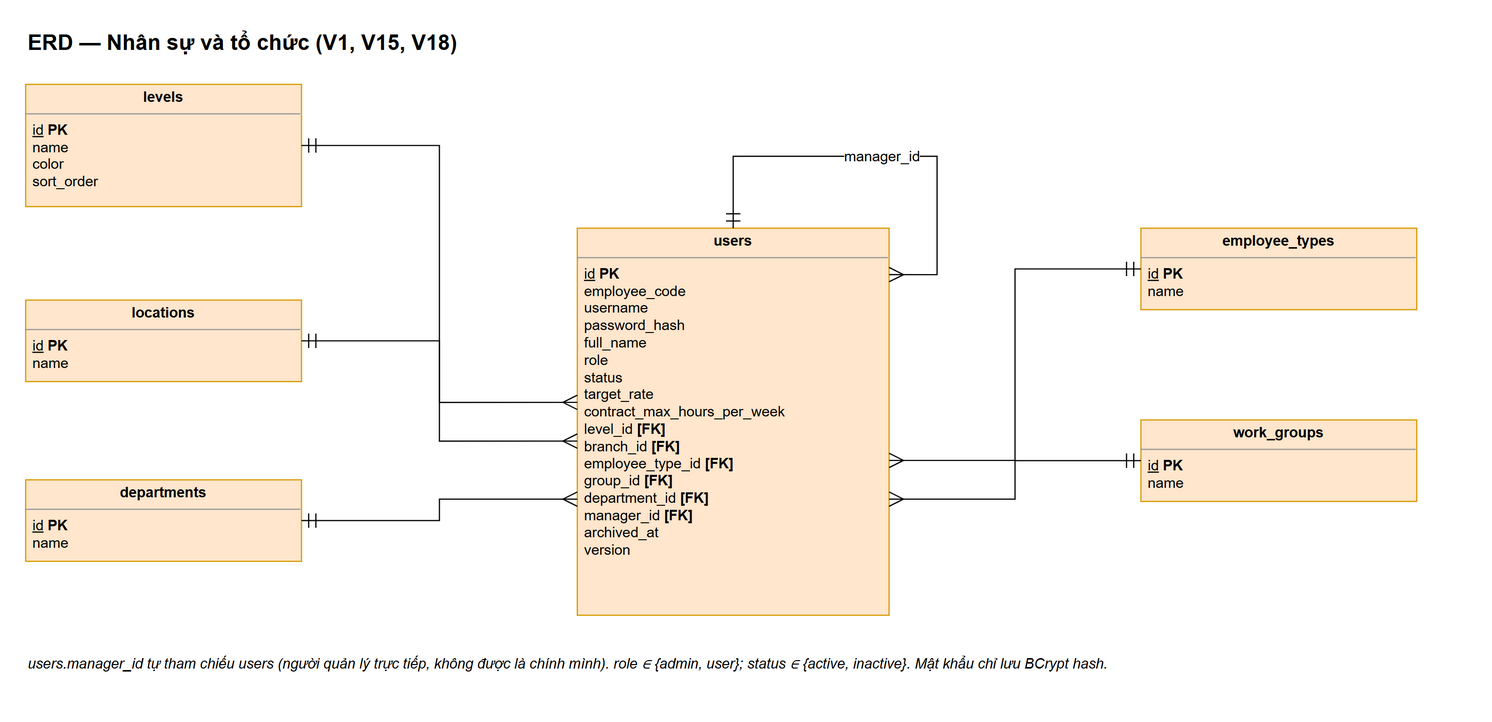

The diagram above was exported from draw.io. Its source (the exported page's mxGraphModel, read from the mxfile embedded in the PNG):
<mxGraphModel grid="0" page="0" math="0" shadow="0">
  <root>
    <mxCell id="0" />
    <mxCell id="1" parent="0" />
    <mxCell id="v1" value="ERD — Nhân sự và tổ chức (V1, V15, V18)" style="text;html=1;fontSize=18;fontStyle=1;align=left;verticalAlign=middle;" vertex="1" parent="1">
      <mxGeometry x="0" y="-50" width="1200" height="30" as="geometry" />
    </mxCell>
    <mxCell id="k2" value="&lt;p style=&quot;margin:0;margin-top:4px;text-align:center;&quot;&gt;&lt;b&gt;users&lt;/b&gt;&lt;/p&gt;&lt;hr size=&quot;1&quot;/&gt;&lt;p style=&quot;margin:0 6px;&quot;&gt;&lt;u&gt;id&lt;/u&gt; &lt;b&gt;PK&lt;/b&gt;&lt;br/&gt;employee_code&lt;br/&gt;username&lt;br/&gt;password_hash&lt;br/&gt;full_name&lt;br/&gt;role&lt;br/&gt;status&lt;br/&gt;target_rate&lt;br/&gt;contract_max_hours_per_week&lt;br/&gt;level_id &lt;b&gt;[FK]&lt;/b&gt;&lt;br/&gt;branch_id &lt;b&gt;[FK]&lt;/b&gt;&lt;br/&gt;employee_type_id &lt;b&gt;[FK]&lt;/b&gt;&lt;br/&gt;group_id &lt;b&gt;[FK]&lt;/b&gt;&lt;br/&gt;department_id &lt;b&gt;[FK]&lt;/b&gt;&lt;br/&gt;manager_id &lt;b&gt;[FK]&lt;/b&gt;&lt;br/&gt;archived_at&lt;br/&gt;version&lt;/p&gt;" style="verticalAlign=top;align=left;overflow=fill;fontSize=12;html=1;whiteSpace=wrap;fillColor=#ffe6cc;strokeColor=#d79b00;" vertex="1" parent="1">
      <mxGeometry x="460" y="120" width="260" height="323" as="geometry" />
    </mxCell>
    <mxCell id="k3" value="&lt;p style=&quot;margin:0;margin-top:4px;text-align:center;&quot;&gt;&lt;b&gt;levels&lt;/b&gt;&lt;/p&gt;&lt;hr size=&quot;1&quot;/&gt;&lt;p style=&quot;margin:0 6px;&quot;&gt;&lt;u&gt;id&lt;/u&gt; &lt;b&gt;PK&lt;/b&gt;&lt;br/&gt;name&lt;br/&gt;color&lt;br/&gt;sort_order&lt;/p&gt;" style="verticalAlign=top;align=left;overflow=fill;fontSize=12;html=1;whiteSpace=wrap;fillColor=#ffe6cc;strokeColor=#d79b00;" vertex="1" parent="1">
      <mxGeometry x="0" y="0" width="230" height="102" as="geometry" />
    </mxCell>
    <mxCell id="k4" value="&lt;p style=&quot;margin:0;margin-top:4px;text-align:center;&quot;&gt;&lt;b&gt;locations&lt;/b&gt;&lt;/p&gt;&lt;hr size=&quot;1&quot;/&gt;&lt;p style=&quot;margin:0 6px;&quot;&gt;&lt;u&gt;id&lt;/u&gt; &lt;b&gt;PK&lt;/b&gt;&lt;br/&gt;name&lt;/p&gt;" style="verticalAlign=top;align=left;overflow=fill;fontSize=12;html=1;whiteSpace=wrap;fillColor=#ffe6cc;strokeColor=#d79b00;" vertex="1" parent="1">
      <mxGeometry x="0" y="180" width="230" height="68" as="geometry" />
    </mxCell>
    <mxCell id="k5" value="&lt;p style=&quot;margin:0;margin-top:4px;text-align:center;&quot;&gt;&lt;b&gt;departments&lt;/b&gt;&lt;/p&gt;&lt;hr size=&quot;1&quot;/&gt;&lt;p style=&quot;margin:0 6px;&quot;&gt;&lt;u&gt;id&lt;/u&gt; &lt;b&gt;PK&lt;/b&gt;&lt;br/&gt;name&lt;/p&gt;" style="verticalAlign=top;align=left;overflow=fill;fontSize=12;html=1;whiteSpace=wrap;fillColor=#ffe6cc;strokeColor=#d79b00;" vertex="1" parent="1">
      <mxGeometry x="0" y="330" width="230" height="68" as="geometry" />
    </mxCell>
    <mxCell id="k6" value="&lt;p style=&quot;margin:0;margin-top:4px;text-align:center;&quot;&gt;&lt;b&gt;employee_types&lt;/b&gt;&lt;/p&gt;&lt;hr size=&quot;1&quot;/&gt;&lt;p style=&quot;margin:0 6px;&quot;&gt;&lt;u&gt;id&lt;/u&gt; &lt;b&gt;PK&lt;/b&gt;&lt;br/&gt;name&lt;/p&gt;" style="verticalAlign=top;align=left;overflow=fill;fontSize=12;html=1;whiteSpace=wrap;fillColor=#ffe6cc;strokeColor=#d79b00;" vertex="1" parent="1">
      <mxGeometry x="930" y="120" width="230" height="68" as="geometry" />
    </mxCell>
    <mxCell id="k7" value="&lt;p style=&quot;margin:0;margin-top:4px;text-align:center;&quot;&gt;&lt;b&gt;work_groups&lt;/b&gt;&lt;/p&gt;&lt;hr size=&quot;1&quot;/&gt;&lt;p style=&quot;margin:0 6px;&quot;&gt;&lt;u&gt;id&lt;/u&gt; &lt;b&gt;PK&lt;/b&gt;&lt;br/&gt;name&lt;/p&gt;" style="verticalAlign=top;align=left;overflow=fill;fontSize=12;html=1;whiteSpace=wrap;fillColor=#ffe6cc;strokeColor=#d79b00;" vertex="1" parent="1">
      <mxGeometry x="930" y="280" width="230" height="68" as="geometry" />
    </mxCell>
    <mxCell id="e8" value="" style="html=1;fontSize=12;edgeStyle=orthogonalEdgeStyle;rounded=0;startArrow=ERmandOne;startFill=0;endArrow=ERmany;endFill=0;startSize=10;endSize=10;labelBackgroundColor=#ffffff;exitX=1;exitY=0.5;entryX=0;entryY=0.45;" edge="1" parent="1" source="k3" target="k2">
      <mxGeometry relative="1" as="geometry" />
    </mxCell>
    <mxCell id="e9" value="" style="html=1;fontSize=12;edgeStyle=orthogonalEdgeStyle;rounded=0;startArrow=ERmandOne;startFill=0;endArrow=ERmany;endFill=0;startSize=10;endSize=10;labelBackgroundColor=#ffffff;exitX=1;exitY=0.5;entryX=0;entryY=0.55;" edge="1" parent="1" source="k4" target="k2">
      <mxGeometry relative="1" as="geometry" />
    </mxCell>
    <mxCell id="e10" value="" style="html=1;fontSize=12;edgeStyle=orthogonalEdgeStyle;rounded=0;startArrow=ERmandOne;startFill=0;endArrow=ERmany;endFill=0;startSize=10;endSize=10;labelBackgroundColor=#ffffff;exitX=1;exitY=0.5;entryX=0;entryY=0.7;" edge="1" parent="1" source="k5" target="k2">
      <mxGeometry relative="1" as="geometry" />
    </mxCell>
    <mxCell id="e11" value="" style="html=1;fontSize=12;edgeStyle=orthogonalEdgeStyle;rounded=0;startArrow=ERmandOne;startFill=0;endArrow=ERmany;endFill=0;startSize=10;endSize=10;labelBackgroundColor=#ffffff;exitX=0;exitY=0.5;entryX=1;entryY=0.6;" edge="1" parent="1" source="k6" target="k2">
      <mxGeometry relative="1" as="geometry" />
    </mxCell>
    <mxCell id="e12" value="" style="html=1;fontSize=12;edgeStyle=orthogonalEdgeStyle;rounded=0;startArrow=ERmandOne;startFill=0;endArrow=ERmany;endFill=0;startSize=10;endSize=10;labelBackgroundColor=#ffffff;exitX=0;exitY=0.5;entryX=1;entryY=0.7;" edge="1" parent="1" source="k7" target="k2">
      <mxGeometry relative="1" as="geometry" />
    </mxCell>
    <mxCell id="e13" value="manager_id" style="html=1;fontSize=12;edgeStyle=orthogonalEdgeStyle;rounded=0;startArrow=ERmandOne;startFill=0;endArrow=ERmany;endFill=0;startSize=10;endSize=10;labelBackgroundColor=#ffffff;exitX=0.5;exitY=0;entryX=1;entryY=0.12;" edge="1" parent="1" source="k2" target="k2">
      <mxGeometry relative="1" as="geometry">
        <Array as="points">
          <mxPoint x="590" y="60" />
          <mxPoint x="760" y="60" />
        </Array>
      </mxGeometry>
    </mxCell>
    <mxCell id="v14" value="users.manager_id tự tham chiếu users (người quản lý trực tiếp, không được là chính mình). role ∈ {admin, user}; status ∈ {active, inactive}. Mật khẩu chỉ lưu BCrypt hash." style="text;html=1;whiteSpace=wrap;fontSize=12;align=left;verticalAlign=top;fontStyle=2;" vertex="1" parent="1">
      <mxGeometry x="0" y="470" width="1200" height="40" as="geometry" />
    </mxCell>
  </root>
</mxGraphModel>